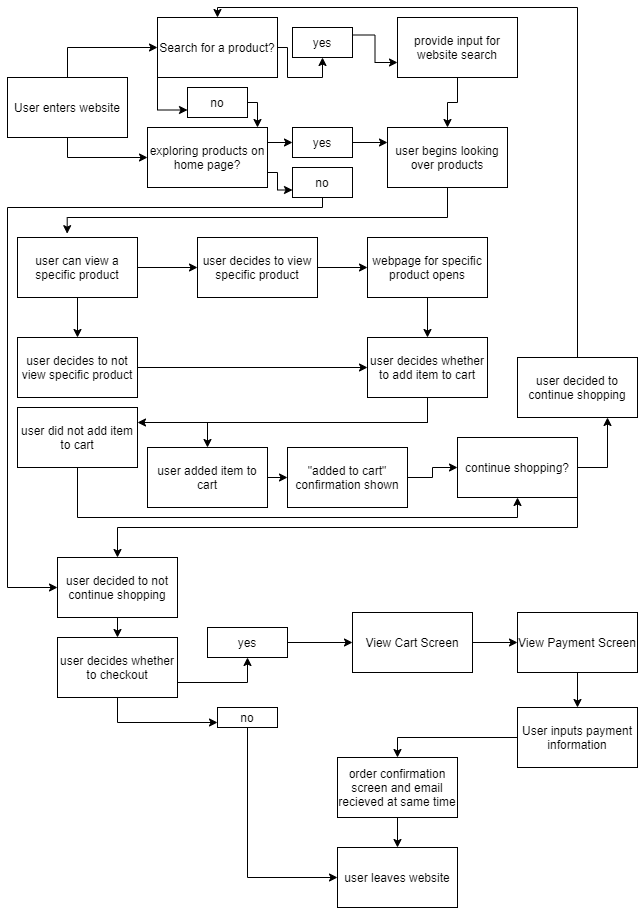

The diagram above was exported from draw.io. Its source (the exported page's mxGraphModel, read from the mxfile embedded in the PNG):
<mxGraphModel dx="377" dy="267" grid="1" gridSize="10" guides="1" tooltips="1" connect="0" arrows="1" fold="1" page="1" pageScale="1" pageWidth="850" pageHeight="1100" math="0" shadow="0">
  <root>
    <mxCell id="0" />
    <mxCell id="1" parent="0" />
    <mxCell id="59" style="edgeStyle=orthogonalEdgeStyle;rounded=0;orthogonalLoop=1;jettySize=auto;html=1;exitX=0.5;exitY=0;exitDx=0;exitDy=0;" edge="1" parent="1" source="2" target="4">
      <mxGeometry relative="1" as="geometry" />
    </mxCell>
    <mxCell id="61" style="edgeStyle=orthogonalEdgeStyle;rounded=0;orthogonalLoop=1;jettySize=auto;html=1;exitX=0.5;exitY=1;exitDx=0;exitDy=0;entryX=0;entryY=0.5;entryDx=0;entryDy=0;" edge="1" parent="1" source="2" target="5">
      <mxGeometry relative="1" as="geometry" />
    </mxCell>
    <mxCell id="2" value="User enters website" style="rounded=0;whiteSpace=wrap;html=1;" vertex="1" parent="1">
      <mxGeometry x="20" y="110" width="120" height="60" as="geometry" />
    </mxCell>
    <mxCell id="105" style="edgeStyle=orthogonalEdgeStyle;rounded=0;orthogonalLoop=1;jettySize=auto;html=1;exitX=0;exitY=1;exitDx=0;exitDy=0;entryX=0;entryY=0.75;entryDx=0;entryDy=0;" edge="1" parent="1" source="4" target="104">
      <mxGeometry relative="1" as="geometry" />
    </mxCell>
    <mxCell id="107" style="edgeStyle=orthogonalEdgeStyle;rounded=0;orthogonalLoop=1;jettySize=auto;html=1;exitX=1;exitY=0.5;exitDx=0;exitDy=0;entryX=0.5;entryY=1;entryDx=0;entryDy=0;" edge="1" parent="1" source="4" target="50">
      <mxGeometry relative="1" as="geometry">
        <Array as="points">
          <mxPoint x="300" y="80" />
          <mxPoint x="300" y="110" />
          <mxPoint x="335" y="110" />
        </Array>
      </mxGeometry>
    </mxCell>
    <mxCell id="4" value="Search for a product?" style="rounded=0;whiteSpace=wrap;html=1;" vertex="1" parent="1">
      <mxGeometry x="170" y="50" width="120" height="60" as="geometry" />
    </mxCell>
    <mxCell id="99" style="edgeStyle=orthogonalEdgeStyle;rounded=0;orthogonalLoop=1;jettySize=auto;html=1;exitX=1;exitY=0.25;exitDx=0;exitDy=0;entryX=0;entryY=0.5;entryDx=0;entryDy=0;" edge="1" parent="1" source="5" target="93">
      <mxGeometry relative="1" as="geometry" />
    </mxCell>
    <mxCell id="101" style="edgeStyle=orthogonalEdgeStyle;rounded=0;orthogonalLoop=1;jettySize=auto;html=1;exitX=1;exitY=0.75;exitDx=0;exitDy=0;entryX=0;entryY=0.75;entryDx=0;entryDy=0;" edge="1" parent="1" source="5" target="94">
      <mxGeometry relative="1" as="geometry">
        <Array as="points">
          <mxPoint x="290" y="205" />
          <mxPoint x="290" y="223" />
        </Array>
      </mxGeometry>
    </mxCell>
    <mxCell id="5" value="exploring products on home page?" style="rounded=0;whiteSpace=wrap;html=1;" vertex="1" parent="1">
      <mxGeometry x="160" y="160" width="120" height="60" as="geometry" />
    </mxCell>
    <mxCell id="14" style="edgeStyle=orthogonalEdgeStyle;rounded=0;orthogonalLoop=1;jettySize=auto;html=1;exitX=0.5;exitY=1;exitDx=0;exitDy=0;entryX=0.5;entryY=0;entryDx=0;entryDy=0;" edge="1" parent="1" source="6" target="11">
      <mxGeometry relative="1" as="geometry" />
    </mxCell>
    <mxCell id="6" value="provide input for website search" style="rounded=0;whiteSpace=wrap;html=1;" vertex="1" parent="1">
      <mxGeometry x="410" y="50" width="120" height="60" as="geometry" />
    </mxCell>
    <mxCell id="17" style="edgeStyle=orthogonalEdgeStyle;rounded=0;orthogonalLoop=1;jettySize=auto;html=1;exitX=0.5;exitY=1;exitDx=0;exitDy=0;entryX=0.414;entryY=-0.064;entryDx=0;entryDy=0;entryPerimeter=0;" edge="1" parent="1" source="11" target="15">
      <mxGeometry relative="1" as="geometry">
        <Array as="points">
          <mxPoint x="460" y="250" />
          <mxPoint x="80" y="250" />
        </Array>
      </mxGeometry>
    </mxCell>
    <mxCell id="11" value="user begins looking over products" style="rounded=0;whiteSpace=wrap;html=1;" vertex="1" parent="1">
      <mxGeometry x="400" y="160" width="120" height="60" as="geometry" />
    </mxCell>
    <mxCell id="24" style="edgeStyle=orthogonalEdgeStyle;rounded=0;orthogonalLoop=1;jettySize=auto;html=1;exitX=1;exitY=0.5;exitDx=0;exitDy=0;entryX=0;entryY=0.5;entryDx=0;entryDy=0;" edge="1" parent="1" source="15" target="23">
      <mxGeometry relative="1" as="geometry" />
    </mxCell>
    <mxCell id="26" style="edgeStyle=orthogonalEdgeStyle;rounded=0;orthogonalLoop=1;jettySize=auto;html=1;exitX=0.5;exitY=1;exitDx=0;exitDy=0;entryX=0.5;entryY=0;entryDx=0;entryDy=0;" edge="1" parent="1" source="15" target="25">
      <mxGeometry relative="1" as="geometry" />
    </mxCell>
    <mxCell id="15" value="user can view a specific product" style="rounded=0;whiteSpace=wrap;html=1;" vertex="1" parent="1">
      <mxGeometry x="30" y="270" width="120" height="60" as="geometry" />
    </mxCell>
    <mxCell id="28" style="edgeStyle=orthogonalEdgeStyle;rounded=0;orthogonalLoop=1;jettySize=auto;html=1;exitX=1;exitY=0.5;exitDx=0;exitDy=0;entryX=0;entryY=0.5;entryDx=0;entryDy=0;" edge="1" parent="1" source="23" target="27">
      <mxGeometry relative="1" as="geometry" />
    </mxCell>
    <mxCell id="23" value="user decides to view specific product" style="rounded=0;whiteSpace=wrap;html=1;" vertex="1" parent="1">
      <mxGeometry x="210" y="270" width="120" height="60" as="geometry" />
    </mxCell>
    <mxCell id="30" style="edgeStyle=orthogonalEdgeStyle;rounded=0;orthogonalLoop=1;jettySize=auto;html=1;exitX=1;exitY=0.5;exitDx=0;exitDy=0;entryX=0;entryY=0.5;entryDx=0;entryDy=0;" edge="1" parent="1" source="25" target="29">
      <mxGeometry relative="1" as="geometry" />
    </mxCell>
    <mxCell id="25" value="user decides to not view specific product" style="rounded=0;whiteSpace=wrap;html=1;" vertex="1" parent="1">
      <mxGeometry x="30" y="370" width="120" height="60" as="geometry" />
    </mxCell>
    <mxCell id="31" style="edgeStyle=orthogonalEdgeStyle;rounded=0;orthogonalLoop=1;jettySize=auto;html=1;exitX=0.5;exitY=1;exitDx=0;exitDy=0;entryX=0.5;entryY=0;entryDx=0;entryDy=0;" edge="1" parent="1" source="27" target="29">
      <mxGeometry relative="1" as="geometry" />
    </mxCell>
    <mxCell id="27" value="webpage for specific product opens" style="rounded=0;whiteSpace=wrap;html=1;" vertex="1" parent="1">
      <mxGeometry x="380" y="270" width="120" height="60" as="geometry" />
    </mxCell>
    <mxCell id="38" style="edgeStyle=orthogonalEdgeStyle;rounded=0;orthogonalLoop=1;jettySize=auto;html=1;exitX=0.5;exitY=1;exitDx=0;exitDy=0;entryX=0.5;entryY=0;entryDx=0;entryDy=0;" edge="1" parent="1" source="29" target="37">
      <mxGeometry relative="1" as="geometry" />
    </mxCell>
    <mxCell id="42" style="edgeStyle=orthogonalEdgeStyle;rounded=0;orthogonalLoop=1;jettySize=auto;html=1;exitX=0.5;exitY=1;exitDx=0;exitDy=0;entryX=1;entryY=0.25;entryDx=0;entryDy=0;" edge="1" parent="1" source="29" target="34">
      <mxGeometry relative="1" as="geometry">
        <mxPoint x="60" y="470" as="targetPoint" />
      </mxGeometry>
    </mxCell>
    <mxCell id="29" value="user decides whether to add item to cart" style="rounded=0;whiteSpace=wrap;html=1;" vertex="1" parent="1">
      <mxGeometry x="380" y="370" width="120" height="60" as="geometry" />
    </mxCell>
    <mxCell id="46" style="edgeStyle=orthogonalEdgeStyle;rounded=0;orthogonalLoop=1;jettySize=auto;html=1;exitX=0.5;exitY=1;exitDx=0;exitDy=0;entryX=0.5;entryY=1;entryDx=0;entryDy=0;" edge="1" parent="1" source="34" target="45">
      <mxGeometry relative="1" as="geometry">
        <mxPoint x="60" y="530" as="sourcePoint" />
      </mxGeometry>
    </mxCell>
    <mxCell id="34" value="user did not add item to cart" style="rounded=0;whiteSpace=wrap;html=1;" vertex="1" parent="1">
      <mxGeometry x="30" y="440" width="120" height="60" as="geometry" />
    </mxCell>
    <mxCell id="44" style="edgeStyle=orthogonalEdgeStyle;rounded=0;orthogonalLoop=1;jettySize=auto;html=1;exitX=1;exitY=0.5;exitDx=0;exitDy=0;entryX=0;entryY=0.5;entryDx=0;entryDy=0;" edge="1" parent="1" source="35" target="45">
      <mxGeometry relative="1" as="geometry">
        <mxPoint x="430" y="500.42857142857144" as="targetPoint" />
      </mxGeometry>
    </mxCell>
    <mxCell id="35" value="&quot;added to cart&quot; confirmation shown" style="rounded=0;whiteSpace=wrap;html=1;" vertex="1" parent="1">
      <mxGeometry x="300" y="480" width="120" height="60" as="geometry" />
    </mxCell>
    <mxCell id="43" style="edgeStyle=orthogonalEdgeStyle;rounded=0;orthogonalLoop=1;jettySize=auto;html=1;exitX=1;exitY=0.5;exitDx=0;exitDy=0;entryX=0;entryY=0.5;entryDx=0;entryDy=0;" edge="1" parent="1" source="37" target="35">
      <mxGeometry relative="1" as="geometry" />
    </mxCell>
    <mxCell id="37" value="user added item to cart" style="rounded=0;whiteSpace=wrap;html=1;" vertex="1" parent="1">
      <mxGeometry x="160" y="480" width="120" height="60" as="geometry" />
    </mxCell>
    <mxCell id="71" style="edgeStyle=orthogonalEdgeStyle;rounded=0;orthogonalLoop=1;jettySize=auto;html=1;exitX=1;exitY=1;exitDx=0;exitDy=0;" edge="1" parent="1" source="45" target="70">
      <mxGeometry relative="1" as="geometry" />
    </mxCell>
    <mxCell id="92" style="edgeStyle=orthogonalEdgeStyle;rounded=0;orthogonalLoop=1;jettySize=auto;html=1;exitX=1;exitY=0.5;exitDx=0;exitDy=0;entryX=0.75;entryY=1;entryDx=0;entryDy=0;" edge="1" parent="1" source="45" target="47">
      <mxGeometry relative="1" as="geometry" />
    </mxCell>
    <mxCell id="45" value="continue shopping?" style="rounded=0;whiteSpace=wrap;html=1;" vertex="1" parent="1">
      <mxGeometry x="470" y="470" width="120" height="60" as="geometry" />
    </mxCell>
    <mxCell id="52" style="edgeStyle=orthogonalEdgeStyle;rounded=0;orthogonalLoop=1;jettySize=auto;html=1;exitX=0.5;exitY=0;exitDx=0;exitDy=0;entryX=0.5;entryY=0;entryDx=0;entryDy=0;" edge="1" parent="1" source="47" target="4">
      <mxGeometry relative="1" as="geometry">
        <Array as="points">
          <mxPoint x="590" y="40" />
          <mxPoint x="230" y="40" />
        </Array>
      </mxGeometry>
    </mxCell>
    <mxCell id="47" value="user decided to continue shopping" style="rounded=0;whiteSpace=wrap;html=1;" vertex="1" parent="1">
      <mxGeometry x="530" y="390" width="120" height="60" as="geometry" />
    </mxCell>
    <mxCell id="56" style="edgeStyle=orthogonalEdgeStyle;rounded=0;orthogonalLoop=1;jettySize=auto;html=1;exitX=1;exitY=0.25;exitDx=0;exitDy=0;entryX=0;entryY=0.75;entryDx=0;entryDy=0;" edge="1" parent="1" source="50" target="6">
      <mxGeometry relative="1" as="geometry" />
    </mxCell>
    <mxCell id="50" value="yes" style="rounded=0;whiteSpace=wrap;html=1;" vertex="1" parent="1">
      <mxGeometry x="305" y="60" width="60" height="30" as="geometry" />
    </mxCell>
    <mxCell id="74" style="edgeStyle=orthogonalEdgeStyle;rounded=0;orthogonalLoop=1;jettySize=auto;html=1;exitX=0.5;exitY=1;exitDx=0;exitDy=0;entryX=0.5;entryY=0;entryDx=0;entryDy=0;" edge="1" parent="1" source="70" target="73">
      <mxGeometry relative="1" as="geometry" />
    </mxCell>
    <mxCell id="70" value="user decided to not continue shopping" style="rounded=0;whiteSpace=wrap;html=1;" vertex="1" parent="1">
      <mxGeometry x="70" y="590" width="120" height="60" as="geometry" />
    </mxCell>
    <mxCell id="78" style="edgeStyle=orthogonalEdgeStyle;rounded=0;orthogonalLoop=1;jettySize=auto;html=1;exitX=0.5;exitY=1;exitDx=0;exitDy=0;entryX=0;entryY=0.75;entryDx=0;entryDy=0;" edge="1" parent="1" source="73" target="76">
      <mxGeometry relative="1" as="geometry" />
    </mxCell>
    <mxCell id="79" style="edgeStyle=orthogonalEdgeStyle;rounded=0;orthogonalLoop=1;jettySize=auto;html=1;exitX=1;exitY=0.75;exitDx=0;exitDy=0;entryX=0.5;entryY=1;entryDx=0;entryDy=0;" edge="1" parent="1" source="73" target="75">
      <mxGeometry relative="1" as="geometry" />
    </mxCell>
    <mxCell id="73" value="user decides whether to checkout" style="rounded=0;whiteSpace=wrap;html=1;" vertex="1" parent="1">
      <mxGeometry x="70" y="670" width="120" height="60" as="geometry" />
    </mxCell>
    <mxCell id="81" style="edgeStyle=orthogonalEdgeStyle;rounded=0;orthogonalLoop=1;jettySize=auto;html=1;exitX=1;exitY=0.25;exitDx=0;exitDy=0;entryX=0;entryY=0.5;entryDx=0;entryDy=0;" edge="1" parent="1" source="75" target="80">
      <mxGeometry relative="1" as="geometry">
        <Array as="points">
          <mxPoint x="300" y="675" />
        </Array>
      </mxGeometry>
    </mxCell>
    <mxCell id="75" value="yes" style="rounded=0;whiteSpace=wrap;html=1;" vertex="1" parent="1">
      <mxGeometry x="220" y="660" width="80" height="30" as="geometry" />
    </mxCell>
    <mxCell id="90" style="edgeStyle=orthogonalEdgeStyle;rounded=0;orthogonalLoop=1;jettySize=auto;html=1;exitX=0.5;exitY=1;exitDx=0;exitDy=0;entryX=0;entryY=0.5;entryDx=0;entryDy=0;" edge="1" parent="1" source="76" target="88">
      <mxGeometry relative="1" as="geometry" />
    </mxCell>
    <mxCell id="76" value="no" style="rounded=0;whiteSpace=wrap;html=1;" vertex="1" parent="1">
      <mxGeometry x="230" y="740" width="60" height="20" as="geometry" />
    </mxCell>
    <mxCell id="83" style="edgeStyle=orthogonalEdgeStyle;rounded=0;orthogonalLoop=1;jettySize=auto;html=1;exitX=1;exitY=0.5;exitDx=0;exitDy=0;entryX=0;entryY=0.5;entryDx=0;entryDy=0;" edge="1" parent="1" source="80" target="82">
      <mxGeometry relative="1" as="geometry" />
    </mxCell>
    <mxCell id="80" value="View Cart Screen" style="rounded=0;whiteSpace=wrap;html=1;" vertex="1" parent="1">
      <mxGeometry x="365" y="645" width="120" height="60" as="geometry" />
    </mxCell>
    <mxCell id="85" style="edgeStyle=orthogonalEdgeStyle;rounded=0;orthogonalLoop=1;jettySize=auto;html=1;exitX=0.5;exitY=1;exitDx=0;exitDy=0;entryX=0.5;entryY=0;entryDx=0;entryDy=0;" edge="1" parent="1" source="82" target="84">
      <mxGeometry relative="1" as="geometry" />
    </mxCell>
    <mxCell id="82" value="View Payment Screen" style="rounded=0;whiteSpace=wrap;html=1;" vertex="1" parent="1">
      <mxGeometry x="530" y="645" width="120" height="60" as="geometry" />
    </mxCell>
    <mxCell id="87" style="edgeStyle=orthogonalEdgeStyle;rounded=0;orthogonalLoop=1;jettySize=auto;html=1;exitX=0;exitY=0.5;exitDx=0;exitDy=0;entryX=0.5;entryY=0;entryDx=0;entryDy=0;" edge="1" parent="1" source="84" target="86">
      <mxGeometry relative="1" as="geometry" />
    </mxCell>
    <mxCell id="84" value="User inputs payment information" style="rounded=0;whiteSpace=wrap;html=1;" vertex="1" parent="1">
      <mxGeometry x="530" y="740" width="120" height="60" as="geometry" />
    </mxCell>
    <mxCell id="89" style="edgeStyle=orthogonalEdgeStyle;rounded=0;orthogonalLoop=1;jettySize=auto;html=1;exitX=0.5;exitY=1;exitDx=0;exitDy=0;entryX=0.5;entryY=0;entryDx=0;entryDy=0;" edge="1" parent="1" source="86" target="88">
      <mxGeometry relative="1" as="geometry" />
    </mxCell>
    <mxCell id="86" value="order confirmation screen and email recieved at same time" style="rounded=0;whiteSpace=wrap;html=1;" vertex="1" parent="1">
      <mxGeometry x="350" y="790" width="120" height="60" as="geometry" />
    </mxCell>
    <mxCell id="88" value="user leaves website" style="rounded=0;whiteSpace=wrap;html=1;" vertex="1" parent="1">
      <mxGeometry x="350" y="880" width="120" height="60" as="geometry" />
    </mxCell>
    <mxCell id="97" style="edgeStyle=orthogonalEdgeStyle;rounded=0;orthogonalLoop=1;jettySize=auto;html=1;exitX=1;exitY=0.5;exitDx=0;exitDy=0;entryX=0;entryY=0.25;entryDx=0;entryDy=0;" edge="1" parent="1" source="93" target="11">
      <mxGeometry relative="1" as="geometry" />
    </mxCell>
    <mxCell id="93" value="yes" style="rounded=0;whiteSpace=wrap;html=1;" vertex="1" parent="1">
      <mxGeometry x="305" y="160" width="60" height="30" as="geometry" />
    </mxCell>
    <mxCell id="103" style="edgeStyle=orthogonalEdgeStyle;rounded=0;orthogonalLoop=1;jettySize=auto;html=1;exitX=0.5;exitY=1;exitDx=0;exitDy=0;entryX=0;entryY=0.5;entryDx=0;entryDy=0;" edge="1" parent="1" source="94" target="70">
      <mxGeometry relative="1" as="geometry">
        <mxPoint x="20" y="240" as="targetPoint" />
        <Array as="points">
          <mxPoint x="335" y="240" />
          <mxPoint x="20" y="240" />
          <mxPoint x="20" y="620" />
        </Array>
      </mxGeometry>
    </mxCell>
    <mxCell id="94" value="no" style="rounded=0;whiteSpace=wrap;html=1;" vertex="1" parent="1">
      <mxGeometry x="305" y="200" width="60" height="30" as="geometry" />
    </mxCell>
    <mxCell id="106" style="edgeStyle=orthogonalEdgeStyle;rounded=0;orthogonalLoop=1;jettySize=auto;html=1;exitX=1;exitY=0.5;exitDx=0;exitDy=0;" edge="1" parent="1" source="104">
      <mxGeometry relative="1" as="geometry">
        <mxPoint x="270" y="160" as="targetPoint" />
        <Array as="points">
          <mxPoint x="270" y="135" />
          <mxPoint x="270" y="160" />
        </Array>
      </mxGeometry>
    </mxCell>
    <mxCell id="104" value="no" style="rounded=0;whiteSpace=wrap;html=1;" vertex="1" parent="1">
      <mxGeometry x="200" y="120" width="60" height="30" as="geometry" />
    </mxCell>
  </root>
</mxGraphModel>